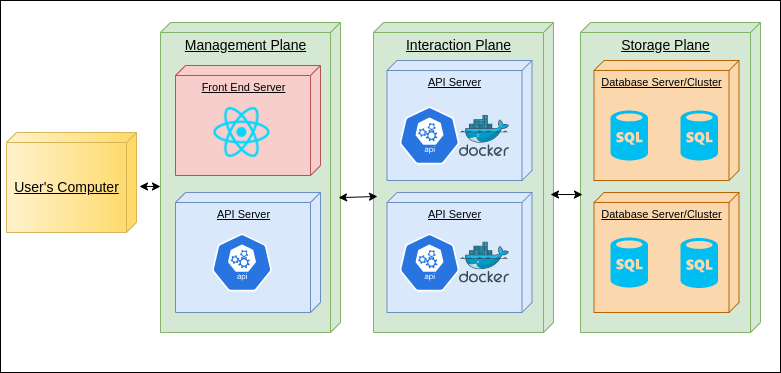

The diagram above was exported from draw.io. Its source (the exported page's mxGraphModel, read from the mxfile embedded in the PNG):
<mxGraphModel dx="1039" dy="545" grid="1" gridSize="10" guides="1" tooltips="1" connect="1" arrows="1" fold="1" page="1" pageScale="1" pageWidth="850" pageHeight="1100" math="0" shadow="0">
  <root>
    <mxCell id="0" />
    <mxCell id="1" parent="0" />
    <mxCell id="U4gXBpFNcn-nExolf2uL-33" value="" style="rounded=0;whiteSpace=wrap;html=1;" vertex="1" parent="1">
      <mxGeometry x="30" y="18" width="780" height="372" as="geometry" />
    </mxCell>
    <mxCell id="U4gXBpFNcn-nExolf2uL-1" value="&lt;font style=&quot;font-size: 14px&quot;&gt;&lt;br&gt;&lt;br&gt;User's Computer&lt;/font&gt;" style="verticalAlign=top;align=center;spacingTop=8;spacingLeft=2;spacingRight=12;shape=cube;size=10;direction=south;fontStyle=4;html=1;gradientColor=#ffd966;fillColor=#fff2cc;strokeColor=#d6b656;gradientDirection=north;" vertex="1" parent="1">
      <mxGeometry x="36" y="150" width="130" height="100" as="geometry" />
    </mxCell>
    <mxCell id="U4gXBpFNcn-nExolf2uL-2" value="&lt;font style=&quot;font-size: 14px&quot;&gt;Management Plane&lt;/font&gt;" style="verticalAlign=top;align=center;spacingTop=8;spacingLeft=2;spacingRight=12;shape=cube;size=10;direction=south;fontStyle=4;html=1;fillColor=#d5e8d4;strokeColor=#82b366;" vertex="1" parent="1">
      <mxGeometry x="190" y="40" width="180" height="310" as="geometry" />
    </mxCell>
    <mxCell id="U4gXBpFNcn-nExolf2uL-5" value="&lt;font style=&quot;font-size: 11px&quot;&gt;Front End Server&lt;/font&gt;" style="verticalAlign=top;align=center;spacingTop=8;spacingLeft=2;spacingRight=12;shape=cube;size=10;direction=south;fontStyle=4;html=1;fillColor=#f8cecc;strokeColor=#b85450;" vertex="1" parent="1">
      <mxGeometry x="205" y="83" width="145" height="110" as="geometry" />
    </mxCell>
    <mxCell id="U4gXBpFNcn-nExolf2uL-6" value="" style="shape=image;html=1;verticalAlign=top;verticalLabelPosition=bottom;labelBackgroundColor=#ffffff;imageAspect=0;aspect=fixed;image=https://cdn4.iconfinder.com/data/icons/logos-3/600/React.js_logo-128.png" vertex="1" parent="1">
      <mxGeometry x="241.5" y="120" width="60" height="60" as="geometry" />
    </mxCell>
    <mxCell id="U4gXBpFNcn-nExolf2uL-7" value="&lt;font style=&quot;font-size: 11px&quot;&gt;API Server&lt;/font&gt;" style="verticalAlign=top;align=center;spacingTop=8;spacingLeft=2;spacingRight=12;shape=cube;size=10;direction=south;fontStyle=4;html=1;fillColor=#dae8fc;strokeColor=#6c8ebf;" vertex="1" parent="1">
      <mxGeometry x="205" y="210" width="145" height="120" as="geometry" />
    </mxCell>
    <mxCell id="U4gXBpFNcn-nExolf2uL-9" value="" style="html=1;dashed=0;whitespace=wrap;fillColor=#2875E2;strokeColor=#ffffff;points=[[0.005,0.63,0],[0.1,0.2,0],[0.9,0.2,0],[0.5,0,0],[0.995,0.63,0],[0.72,0.99,0],[0.5,1,0],[0.28,0.99,0]];shape=mxgraph.kubernetes.icon;prIcon=api" vertex="1" parent="1">
      <mxGeometry x="241.5" y="250" width="60" height="60" as="geometry" />
    </mxCell>
    <mxCell id="U4gXBpFNcn-nExolf2uL-10" value="&lt;font style=&quot;font-size: 14px&quot;&gt;Interaction Plane&lt;/font&gt;" style="verticalAlign=top;align=center;spacingTop=8;spacingLeft=2;spacingRight=12;shape=cube;size=10;direction=south;fontStyle=4;html=1;fillColor=#d5e8d4;strokeColor=#82b366;" vertex="1" parent="1">
      <mxGeometry x="403" y="40" width="180" height="310" as="geometry" />
    </mxCell>
    <mxCell id="U4gXBpFNcn-nExolf2uL-12" value="&lt;font style=&quot;font-size: 11px&quot;&gt;API Server&lt;/font&gt;" style="verticalAlign=top;align=center;spacingTop=8;spacingLeft=2;spacingRight=12;shape=cube;size=10;direction=south;fontStyle=4;html=1;fillColor=#dae8fc;strokeColor=#6c8ebf;" vertex="1" parent="1">
      <mxGeometry x="416.5" y="78" width="145" height="120" as="geometry" />
    </mxCell>
    <mxCell id="U4gXBpFNcn-nExolf2uL-13" value="" style="html=1;dashed=0;whitespace=wrap;fillColor=#2875E2;strokeColor=#ffffff;points=[[0.005,0.63,0],[0.1,0.2,0],[0.9,0.2,0],[0.5,0,0],[0.995,0.63,0],[0.72,0.99,0],[0.5,1,0],[0.28,0.99,0]];shape=mxgraph.kubernetes.icon;prIcon=api" vertex="1" parent="1">
      <mxGeometry x="429" y="123" width="60" height="60" as="geometry" />
    </mxCell>
    <mxCell id="U4gXBpFNcn-nExolf2uL-14" value="" style="aspect=fixed;html=1;points=[];align=center;image;fontSize=12;image=img/lib/mscae/Docker.svg;" vertex="1" parent="1">
      <mxGeometry x="489" y="133" width="50" height="41" as="geometry" />
    </mxCell>
    <mxCell id="U4gXBpFNcn-nExolf2uL-15" value="&lt;font style=&quot;font-size: 11px&quot;&gt;API Server&lt;/font&gt;" style="verticalAlign=top;align=center;spacingTop=8;spacingLeft=2;spacingRight=12;shape=cube;size=10;direction=south;fontStyle=4;html=1;fillColor=#dae8fc;strokeColor=#6c8ebf;" vertex="1" parent="1">
      <mxGeometry x="416.5" y="210" width="145" height="120" as="geometry" />
    </mxCell>
    <mxCell id="U4gXBpFNcn-nExolf2uL-16" value="" style="html=1;dashed=0;whitespace=wrap;fillColor=#2875E2;strokeColor=#ffffff;points=[[0.005,0.63,0],[0.1,0.2,0],[0.9,0.2,0],[0.5,0,0],[0.995,0.63,0],[0.72,0.99,0],[0.5,1,0],[0.28,0.99,0]];shape=mxgraph.kubernetes.icon;prIcon=api" vertex="1" parent="1">
      <mxGeometry x="429" y="250" width="60" height="60" as="geometry" />
    </mxCell>
    <mxCell id="U4gXBpFNcn-nExolf2uL-17" value="" style="aspect=fixed;html=1;points=[];align=center;image;fontSize=12;image=img/lib/mscae/Docker.svg;" vertex="1" parent="1">
      <mxGeometry x="489" y="259.5" width="50" height="41" as="geometry" />
    </mxCell>
    <mxCell id="U4gXBpFNcn-nExolf2uL-19" value="" style="endArrow=classic;startArrow=classic;html=1;exitX=0.552;exitY=-0.006;exitDx=0;exitDy=0;exitPerimeter=0;" edge="1" parent="1">
      <mxGeometry width="50" height="50" relative="1" as="geometry">
        <mxPoint x="368.0799999999999" y="215.1199999999999" as="sourcePoint" />
        <mxPoint x="407" y="214" as="targetPoint" />
      </mxGeometry>
    </mxCell>
    <mxCell id="U4gXBpFNcn-nExolf2uL-20" value="&lt;font style=&quot;font-size: 14px&quot;&gt;Storage Plane&lt;/font&gt;" style="verticalAlign=top;align=center;spacingTop=8;spacingLeft=2;spacingRight=12;shape=cube;size=10;direction=south;fontStyle=4;html=1;fillColor=#d5e8d4;strokeColor=#82b366;" vertex="1" parent="1">
      <mxGeometry x="610" y="40" width="180" height="310" as="geometry" />
    </mxCell>
    <mxCell id="U4gXBpFNcn-nExolf2uL-21" value="&lt;font style=&quot;font-size: 11px&quot;&gt;Database Server/Cluster&lt;/font&gt;" style="verticalAlign=top;align=center;spacingTop=8;spacingLeft=2;spacingRight=12;shape=cube;size=10;direction=south;fontStyle=4;html=1;fillColor=#fad7ac;strokeColor=#b46504;" vertex="1" parent="1">
      <mxGeometry x="623.5" y="78" width="145" height="120" as="geometry" />
    </mxCell>
    <mxCell id="U4gXBpFNcn-nExolf2uL-23" value="" style="verticalLabelPosition=bottom;html=1;verticalAlign=top;align=center;strokeColor=none;fillColor=#00BEF2;shape=mxgraph.azure.sql_database;" vertex="1" parent="1">
      <mxGeometry x="640" y="128" width="37.5" height="50" as="geometry" />
    </mxCell>
    <mxCell id="U4gXBpFNcn-nExolf2uL-24" value="" style="verticalLabelPosition=bottom;html=1;verticalAlign=top;align=center;strokeColor=none;fillColor=#00BEF2;shape=mxgraph.azure.sql_database;" vertex="1" parent="1">
      <mxGeometry x="710" y="128" width="37.5" height="50" as="geometry" />
    </mxCell>
    <mxCell id="U4gXBpFNcn-nExolf2uL-25" value="&lt;font style=&quot;font-size: 11px&quot;&gt;Database Server/Cluster&lt;/font&gt;" style="verticalAlign=top;align=center;spacingTop=8;spacingLeft=2;spacingRight=12;shape=cube;size=10;direction=south;fontStyle=4;html=1;fillColor=#fad7ac;strokeColor=#b46504;" vertex="1" parent="1">
      <mxGeometry x="623.5" y="210" width="145" height="120" as="geometry" />
    </mxCell>
    <mxCell id="U4gXBpFNcn-nExolf2uL-26" value="" style="verticalLabelPosition=bottom;html=1;verticalAlign=top;align=center;strokeColor=none;fillColor=#00BEF2;shape=mxgraph.azure.sql_database;" vertex="1" parent="1">
      <mxGeometry x="640" y="255" width="37.5" height="50" as="geometry" />
    </mxCell>
    <mxCell id="U4gXBpFNcn-nExolf2uL-27" value="" style="verticalLabelPosition=bottom;html=1;verticalAlign=top;align=center;strokeColor=none;fillColor=#00BEF2;shape=mxgraph.azure.sql_database;" vertex="1" parent="1">
      <mxGeometry x="710" y="255.5" width="37.5" height="50" as="geometry" />
    </mxCell>
    <mxCell id="U4gXBpFNcn-nExolf2uL-29" value="" style="endArrow=classic;startArrow=classic;html=1;entryX=0.555;entryY=0.989;entryDx=0;entryDy=0;entryPerimeter=0;" edge="1" parent="1" target="U4gXBpFNcn-nExolf2uL-20">
      <mxGeometry width="50" height="50" relative="1" as="geometry">
        <mxPoint x="580" y="212" as="sourcePoint" />
        <mxPoint x="410" y="220" as="targetPoint" />
      </mxGeometry>
    </mxCell>
    <mxCell id="U4gXBpFNcn-nExolf2uL-32" value="" style="endArrow=classic;startArrow=classic;html=1;exitX=0.54;exitY=-0.023;exitDx=0;exitDy=0;exitPerimeter=0;" edge="1" parent="1" source="U4gXBpFNcn-nExolf2uL-1">
      <mxGeometry width="50" height="50" relative="1" as="geometry">
        <mxPoint x="590" y="222" as="sourcePoint" />
        <mxPoint x="190" y="204" as="targetPoint" />
      </mxGeometry>
    </mxCell>
  </root>
</mxGraphModel>